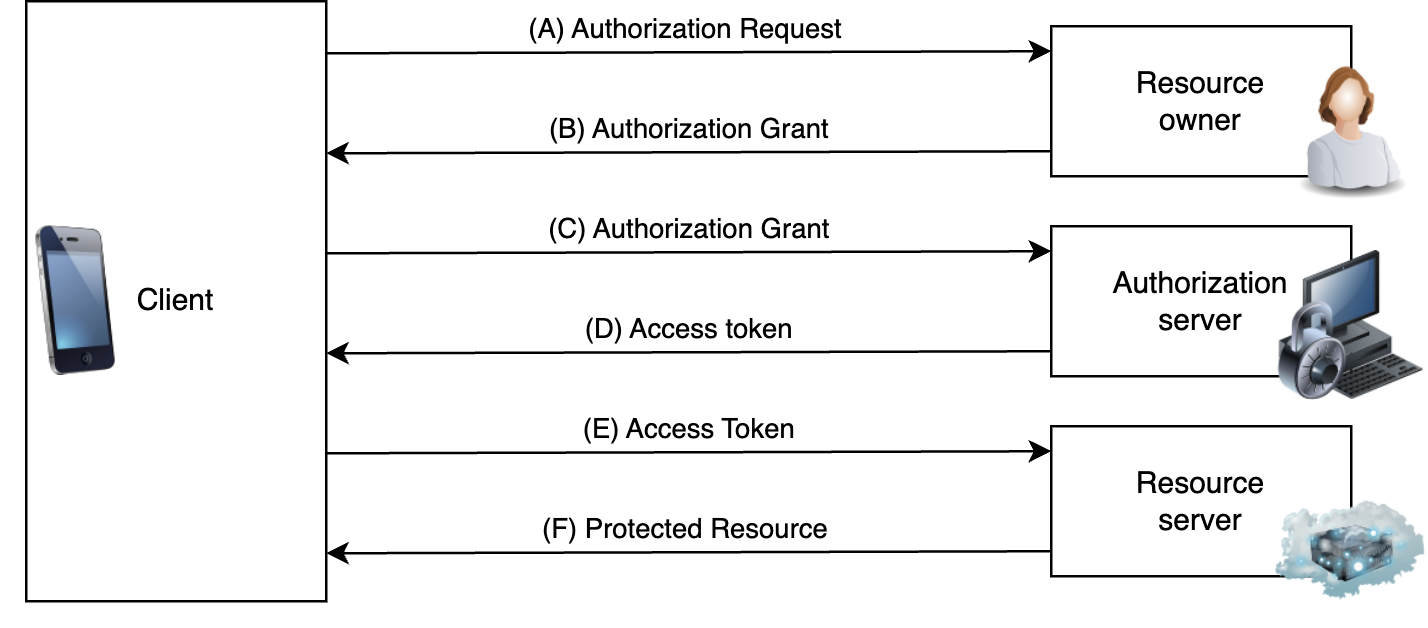

The diagram above was exported from draw.io. Its source (the exported page's mxGraphModel, read from the mxfile embedded in the PNG):
<mxGraphModel dx="291" dy="194" grid="1" gridSize="10" guides="1" tooltips="1" connect="1" arrows="1" fold="1" page="1" pageScale="1" pageWidth="827" pageHeight="1169" math="0" shadow="0">
  <root>
    <mxCell id="0" />
    <mxCell id="1" parent="0" />
    <mxCell id="2" value="Client" style="rounded=0;whiteSpace=wrap;html=1;" vertex="1" parent="1">
      <mxGeometry x="110" y="280" width="120" height="240" as="geometry" />
    </mxCell>
    <mxCell id="3" value="Resource&lt;br&gt;owner" style="rounded=0;whiteSpace=wrap;html=1;" vertex="1" parent="1">
      <mxGeometry x="520" y="290" width="120" height="60" as="geometry" />
    </mxCell>
    <mxCell id="4" value="Authorization&lt;br&gt;server" style="rounded=0;whiteSpace=wrap;html=1;" vertex="1" parent="1">
      <mxGeometry x="520" y="370" width="120" height="60" as="geometry" />
    </mxCell>
    <mxCell id="5" value="Resource&lt;br&gt;server" style="rounded=0;whiteSpace=wrap;html=1;" vertex="1" parent="1">
      <mxGeometry x="520" y="450" width="120" height="60" as="geometry" />
    </mxCell>
    <mxCell id="14" value="" style="endArrow=none;startArrow=classic;html=1;exitX=1.025;exitY=0.844;exitDx=0;exitDy=0;exitPerimeter=0;endFill=0;" edge="1" parent="1">
      <mxGeometry width="50" height="50" relative="1" as="geometry">
        <mxPoint x="230" y="500.81999999999994" as="sourcePoint" />
        <mxPoint x="520" y="500" as="targetPoint" />
      </mxGeometry>
    </mxCell>
    <mxCell id="15" value="(F) Protected Resource&amp;nbsp;" style="edgeLabel;html=1;align=center;verticalAlign=middle;resizable=0;points=[];" vertex="1" connectable="0" parent="14">
      <mxGeometry x="-0.2887" y="2" relative="1" as="geometry">
        <mxPoint x="42" y="-8" as="offset" />
      </mxGeometry>
    </mxCell>
    <mxCell id="18" value="" style="endArrow=none;startArrow=classic;html=1;exitX=1.025;exitY=0.844;exitDx=0;exitDy=0;exitPerimeter=0;endFill=0;" edge="1" parent="1">
      <mxGeometry width="50" height="50" relative="1" as="geometry">
        <mxPoint x="230" y="340.81999999999994" as="sourcePoint" />
        <mxPoint x="520" y="340" as="targetPoint" />
      </mxGeometry>
    </mxCell>
    <mxCell id="19" value="(B) Authorization Grant" style="edgeLabel;html=1;align=center;verticalAlign=middle;resizable=0;points=[];" vertex="1" connectable="0" parent="18">
      <mxGeometry x="-0.2887" y="2" relative="1" as="geometry">
        <mxPoint x="42" y="-8" as="offset" />
      </mxGeometry>
    </mxCell>
    <mxCell id="20" value="" style="endArrow=classic;startArrow=none;html=1;exitX=1.025;exitY=0.844;exitDx=0;exitDy=0;exitPerimeter=0;startFill=0;" edge="1" parent="1">
      <mxGeometry width="50" height="50" relative="1" as="geometry">
        <mxPoint x="230" y="380.81999999999994" as="sourcePoint" />
        <mxPoint x="520" y="380" as="targetPoint" />
      </mxGeometry>
    </mxCell>
    <mxCell id="21" value="(C) Authorization Grant" style="edgeLabel;html=1;align=center;verticalAlign=middle;resizable=0;points=[];" vertex="1" connectable="0" parent="20">
      <mxGeometry x="-0.2887" y="2" relative="1" as="geometry">
        <mxPoint x="42" y="-8" as="offset" />
      </mxGeometry>
    </mxCell>
    <mxCell id="22" value="" style="endArrow=none;startArrow=classic;html=1;exitX=1.025;exitY=0.844;exitDx=0;exitDy=0;exitPerimeter=0;endFill=0;" edge="1" parent="1">
      <mxGeometry width="50" height="50" relative="1" as="geometry">
        <mxPoint x="230" y="420.81999999999994" as="sourcePoint" />
        <mxPoint x="520" y="420" as="targetPoint" />
      </mxGeometry>
    </mxCell>
    <mxCell id="23" value="(D) Access token" style="edgeLabel;html=1;align=center;verticalAlign=middle;resizable=0;points=[];" vertex="1" connectable="0" parent="22">
      <mxGeometry x="-0.2887" y="2" relative="1" as="geometry">
        <mxPoint x="42" y="-8" as="offset" />
      </mxGeometry>
    </mxCell>
    <mxCell id="24" value="" style="endArrow=classic;startArrow=none;html=1;exitX=1.025;exitY=0.844;exitDx=0;exitDy=0;exitPerimeter=0;startFill=0;" edge="1" parent="1">
      <mxGeometry width="50" height="50" relative="1" as="geometry">
        <mxPoint x="230" y="460.82000000000005" as="sourcePoint" />
        <mxPoint x="520" y="460" as="targetPoint" />
      </mxGeometry>
    </mxCell>
    <mxCell id="25" value="(E) Access Token" style="edgeLabel;html=1;align=center;verticalAlign=middle;resizable=0;points=[];" vertex="1" connectable="0" parent="24">
      <mxGeometry x="-0.2887" y="2" relative="1" as="geometry">
        <mxPoint x="42" y="-8" as="offset" />
      </mxGeometry>
    </mxCell>
    <mxCell id="26" value="" style="endArrow=classic;startArrow=none;html=1;exitX=1.025;exitY=0.844;exitDx=0;exitDy=0;exitPerimeter=0;startFill=0;" edge="1" parent="1">
      <mxGeometry width="50" height="50" relative="1" as="geometry">
        <mxPoint x="230" y="300.81999999999994" as="sourcePoint" />
        <mxPoint x="520" y="300" as="targetPoint" />
      </mxGeometry>
    </mxCell>
    <mxCell id="27" value="(A) Authorization Request&amp;nbsp;" style="edgeLabel;html=1;align=center;verticalAlign=middle;resizable=0;points=[];" vertex="1" connectable="0" parent="26">
      <mxGeometry x="-0.2887" y="2" relative="1" as="geometry">
        <mxPoint x="42" y="-8" as="offset" />
      </mxGeometry>
    </mxCell>
    <mxCell id="28" value="" style="image;html=1;image=img/lib/clip_art/people/Worker_Woman_128x128.png" vertex="1" parent="1">
      <mxGeometry x="610" y="300" width="60" height="60" as="geometry" />
    </mxCell>
    <mxCell id="29" value="" style="image;html=1;image=img/lib/clip_art/telecommunication/iPhone_128x128.png" vertex="1" parent="1">
      <mxGeometry x="100" y="370" width="60" height="60" as="geometry" />
    </mxCell>
    <mxCell id="31" value="" style="image;html=1;image=img/lib/clip_art/networking/Cloud_Server_128x128.png" vertex="1" parent="1">
      <mxGeometry x="610" y="470" width="60" height="60" as="geometry" />
    </mxCell>
    <mxCell id="32" value="" style="image;html=1;image=img/lib/clip_art/computers/Secure_System_128x128.png" vertex="1" parent="1">
      <mxGeometry x="610" y="380" width="60" height="60" as="geometry" />
    </mxCell>
  </root>
</mxGraphModel>